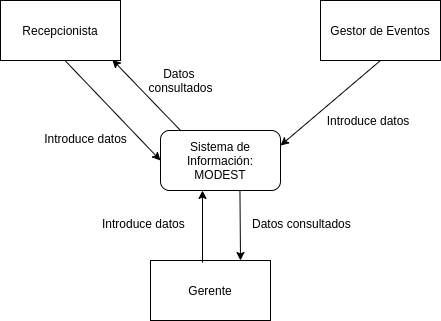

The diagram above was exported from draw.io. Its source (the exported page's mxGraphModel, read from the mxfile embedded in the PNG):
<mxGraphModel dx="1387" dy="786" grid="1" gridSize="10" guides="1" tooltips="1" connect="1" arrows="1" fold="1" page="1" pageScale="1" pageWidth="827" pageHeight="1169" math="0" shadow="0">
  <root>
    <mxCell id="0" />
    <mxCell id="1" parent="0" />
    <mxCell id="qqZ06Oh3SrLnbAwpyAUO-2" value="&lt;div&gt;Sistema de Información:&lt;/div&gt;&lt;div&gt;MODEST&lt;/div&gt;" style="rounded=1;whiteSpace=wrap;html=1;" parent="1" vertex="1">
      <mxGeometry x="320" y="210" width="120" height="60" as="geometry" />
    </mxCell>
    <mxCell id="qqZ06Oh3SrLnbAwpyAUO-3" value="Recepcionista" style="rounded=0;whiteSpace=wrap;html=1;" parent="1" vertex="1">
      <mxGeometry x="160" y="80" width="120" height="60" as="geometry" />
    </mxCell>
    <mxCell id="qqZ06Oh3SrLnbAwpyAUO-4" value="Gestor de Eventos" style="rounded=0;whiteSpace=wrap;html=1;" parent="1" vertex="1">
      <mxGeometry x="480" y="80" width="120" height="60" as="geometry" />
    </mxCell>
    <mxCell id="qqZ06Oh3SrLnbAwpyAUO-5" value="Gerente" style="rounded=0;whiteSpace=wrap;html=1;" parent="1" vertex="1">
      <mxGeometry x="310" y="340" width="120" height="60" as="geometry" />
    </mxCell>
    <mxCell id="qqZ06Oh3SrLnbAwpyAUO-7" value="&lt;font style=&quot;font-size: 12px&quot;&gt;Introduce datos&lt;/font&gt;" style="endArrow=classic;html=1;exitX=0.538;exitY=1.001;exitDx=0;exitDy=0;entryX=0;entryY=0.5;entryDx=0;entryDy=0;exitPerimeter=0;" parent="1" source="qqZ06Oh3SrLnbAwpyAUO-3" target="qqZ06Oh3SrLnbAwpyAUO-2" edge="1">
      <mxGeometry x="0.0156" y="-39" width="50" height="50" relative="1" as="geometry">
        <mxPoint x="210" y="270" as="sourcePoint" />
        <mxPoint x="260" y="220" as="targetPoint" />
        <Array as="points" />
        <mxPoint as="offset" />
      </mxGeometry>
    </mxCell>
    <mxCell id="qqZ06Oh3SrLnbAwpyAUO-8" value="&lt;div&gt;&lt;font style=&quot;font-size: 12px&quot;&gt;Datos &lt;br&gt;&lt;/font&gt;&lt;/div&gt;&lt;div&gt;&lt;font style=&quot;font-size: 12px&quot;&gt;consultados&lt;/font&gt;&lt;/div&gt;" style="endArrow=classic;html=1;exitX=0.167;exitY=0;exitDx=0;exitDy=0;entryX=0.932;entryY=0.987;entryDx=0;entryDy=0;entryPerimeter=0;exitPerimeter=0;" parent="1" source="qqZ06Oh3SrLnbAwpyAUO-2" target="qqZ06Oh3SrLnbAwpyAUO-3" edge="1">
      <mxGeometry x="-0.2674" y="-35" width="50" height="50" relative="1" as="geometry">
        <mxPoint x="320" y="320" as="sourcePoint" />
        <mxPoint x="370" y="270" as="targetPoint" />
        <Array as="points" />
        <mxPoint as="offset" />
      </mxGeometry>
    </mxCell>
    <mxCell id="qqZ06Oh3SrLnbAwpyAUO-9" value="" style="endArrow=classic;html=1;entryX=0.35;entryY=1;entryDx=0;entryDy=0;entryPerimeter=0;" parent="1" target="qqZ06Oh3SrLnbAwpyAUO-2" edge="1">
      <mxGeometry width="50" height="50" relative="1" as="geometry">
        <mxPoint x="362" y="342" as="sourcePoint" />
        <mxPoint x="370" y="270" as="targetPoint" />
        <Array as="points" />
      </mxGeometry>
    </mxCell>
    <mxCell id="qqZ06Oh3SrLnbAwpyAUO-10" value="" style="endArrow=classic;html=1;entryX=0.75;entryY=0;entryDx=0;entryDy=0;exitX=0.662;exitY=0.994;exitDx=0;exitDy=0;exitPerimeter=0;" parent="1" source="qqZ06Oh3SrLnbAwpyAUO-2" target="qqZ06Oh3SrLnbAwpyAUO-5" edge="1">
      <mxGeometry width="50" height="50" relative="1" as="geometry">
        <mxPoint x="400" y="275" as="sourcePoint" />
        <mxPoint x="390" y="310" as="targetPoint" />
      </mxGeometry>
    </mxCell>
    <mxCell id="qqZ06Oh3SrLnbAwpyAUO-11" value="" style="endArrow=classic;html=1;exitX=0.5;exitY=1;exitDx=0;exitDy=0;entryX=1;entryY=0.25;entryDx=0;entryDy=0;" parent="1" source="qqZ06Oh3SrLnbAwpyAUO-4" target="qqZ06Oh3SrLnbAwpyAUO-2" edge="1">
      <mxGeometry width="50" height="50" relative="1" as="geometry">
        <mxPoint x="320" y="320" as="sourcePoint" />
        <mxPoint x="370" y="270" as="targetPoint" />
      </mxGeometry>
    </mxCell>
    <mxCell id="qqZ06Oh3SrLnbAwpyAUO-12" value="&lt;div&gt;Introduce datos&lt;/div&gt;" style="text;whiteSpace=wrap;html=1;" parent="1" vertex="1">
      <mxGeometry x="260" y="290" width="90" height="30" as="geometry" />
    </mxCell>
    <mxCell id="qqZ06Oh3SrLnbAwpyAUO-14" value="&lt;div&gt;Datos consultados&lt;/div&gt;&lt;div&gt;&lt;br&gt;&lt;/div&gt;" style="text;whiteSpace=wrap;html=1;" parent="1" vertex="1">
      <mxGeometry x="410" y="290" width="110" height="30" as="geometry" />
    </mxCell>
    <mxCell id="TaNZqxVpTWRTl-1ybICa-1" value="Introduce datos" style="text;html=1;strokeColor=none;fillColor=none;align=center;verticalAlign=middle;whiteSpace=wrap;rounded=0;" parent="1" vertex="1">
      <mxGeometry x="480" y="190" width="96" height="20" as="geometry" />
    </mxCell>
  </root>
</mxGraphModel>